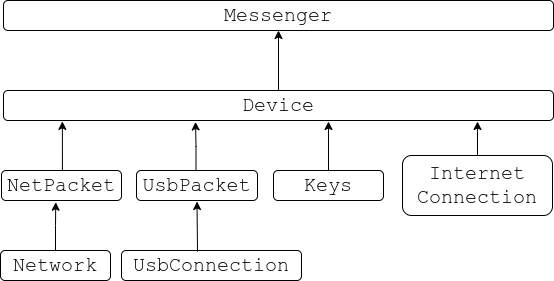

The diagram above was exported from draw.io. Its source (the exported page's mxGraphModel, read from the mxfile embedded in the PNG):
<mxGraphModel dx="205" dy="113" grid="1" gridSize="10" guides="1" tooltips="1" connect="1" arrows="1" fold="1" page="1" pageScale="1" pageWidth="827" pageHeight="1169" math="0" shadow="0">
  <root>
    <mxCell id="0" />
    <mxCell id="1" parent="0" />
    <mxCell id="7VnXV8Hb-CZOAQQ9TpA5-1" value="&lt;font style=&quot;font-size: 20px;&quot; face=&quot;Courier New&quot;&gt;UsbConnection&lt;/font&gt;" style="rounded=1;whiteSpace=wrap;html=1;" parent="1" vertex="1">
      <mxGeometry x="150" y="450" width="180" height="30" as="geometry" />
    </mxCell>
    <mxCell id="s1loSOZR8T5OyoIKnQw1-8" value="" style="edgeStyle=orthogonalEdgeStyle;rounded=0;orthogonalLoop=1;jettySize=auto;html=1;entryX=0.452;entryY=1.057;entryDx=0;entryDy=0;entryPerimeter=0;" edge="1" parent="1" source="7VnXV8Hb-CZOAQQ9TpA5-2" target="7VnXV8Hb-CZOAQQ9TpA5-4">
      <mxGeometry relative="1" as="geometry" />
    </mxCell>
    <mxCell id="7VnXV8Hb-CZOAQQ9TpA5-2" value="&lt;font style=&quot;font-size: 20px;&quot; face=&quot;Courier New&quot;&gt;Network&lt;/font&gt;" style="rounded=1;whiteSpace=wrap;html=1;" parent="1" vertex="1">
      <mxGeometry x="29" y="450" width="110" height="30" as="geometry" />
    </mxCell>
    <mxCell id="s1loSOZR8T5OyoIKnQw1-6" value="" style="edgeStyle=orthogonalEdgeStyle;rounded=0;orthogonalLoop=1;jettySize=auto;html=1;" edge="1" parent="1">
      <mxGeometry relative="1" as="geometry">
        <mxPoint x="505.9999999999999" y="355.99999999999994" as="sourcePoint" />
        <mxPoint x="506" y="321" as="targetPoint" />
      </mxGeometry>
    </mxCell>
    <mxCell id="7VnXV8Hb-CZOAQQ9TpA5-3" value="&lt;font face=&quot;Courier New&quot; style=&quot;font-size: 20px;&quot;&gt;Internet&lt;br&gt;Connection&lt;/font&gt;" style="rounded=1;whiteSpace=wrap;html=1;" parent="1" vertex="1">
      <mxGeometry x="431" y="355" width="150" height="60" as="geometry" />
    </mxCell>
    <mxCell id="s1loSOZR8T5OyoIKnQw1-5" value="" style="edgeStyle=orthogonalEdgeStyle;rounded=0;orthogonalLoop=1;jettySize=auto;html=1;entryX=0.107;entryY=0.995;entryDx=0;entryDy=0;entryPerimeter=0;" edge="1" parent="1">
      <mxGeometry relative="1" as="geometry">
        <mxPoint x="90.90384615384613" y="370.99999999999994" as="sourcePoint" />
        <mxPoint x="90.85000000000002" y="320.8499999999999" as="targetPoint" />
        <Array as="points">
          <mxPoint x="91" y="346" />
        </Array>
      </mxGeometry>
    </mxCell>
    <mxCell id="7VnXV8Hb-CZOAQQ9TpA5-4" value="&lt;font style=&quot;font-size: 20px;&quot; face=&quot;Courier New&quot;&gt;NetPacket&lt;/font&gt;" style="rounded=1;whiteSpace=wrap;html=1;" parent="1" vertex="1">
      <mxGeometry x="30" y="370" width="120" height="30" as="geometry" />
    </mxCell>
    <mxCell id="7VnXV8Hb-CZOAQQ9TpA5-21" style="edgeStyle=orthogonalEdgeStyle;rounded=0;orthogonalLoop=1;jettySize=auto;html=1;exitX=0.5;exitY=0;exitDx=0;exitDy=0;entryX=0.351;entryY=1.014;entryDx=0;entryDy=0;entryPerimeter=0;" parent="1" edge="1">
      <mxGeometry relative="1" as="geometry">
        <Array as="points">
          <mxPoint x="225" y="346" />
          <mxPoint x="224" y="346" />
        </Array>
        <mxPoint x="224.5" y="371" as="sourcePoint" />
        <mxPoint x="224.04999999999995" y="321.41999999999996" as="targetPoint" />
      </mxGeometry>
    </mxCell>
    <mxCell id="7VnXV8Hb-CZOAQQ9TpA5-7" value="&lt;font style=&quot;font-size: 20px;&quot; face=&quot;Courier New&quot;&gt;UsbPacket&lt;/font&gt;" style="rounded=1;whiteSpace=wrap;html=1;" parent="1" vertex="1">
      <mxGeometry x="165" y="370" width="121" height="30" as="geometry" />
    </mxCell>
    <mxCell id="7VnXV8Hb-CZOAQQ9TpA5-24" style="edgeStyle=orthogonalEdgeStyle;rounded=0;orthogonalLoop=1;jettySize=auto;html=1;exitX=0.5;exitY=0;exitDx=0;exitDy=0;" parent="1" edge="1">
      <mxGeometry relative="1" as="geometry">
        <mxPoint x="357" y="371" as="sourcePoint" />
        <mxPoint x="357" y="321" as="targetPoint" />
      </mxGeometry>
    </mxCell>
    <mxCell id="7VnXV8Hb-CZOAQQ9TpA5-8" value="&lt;font style=&quot;font-size: 20px;&quot; face=&quot;Courier New&quot;&gt;Keys&lt;/font&gt;" style="rounded=1;whiteSpace=wrap;html=1;" parent="1" vertex="1">
      <mxGeometry x="302" y="370" width="110" height="30" as="geometry" />
    </mxCell>
    <mxCell id="s1loSOZR8T5OyoIKnQw1-7" value="" style="edgeStyle=orthogonalEdgeStyle;rounded=0;orthogonalLoop=1;jettySize=auto;html=1;" edge="1" parent="1" source="7VnXV8Hb-CZOAQQ9TpA5-9" target="7VnXV8Hb-CZOAQQ9TpA5-10">
      <mxGeometry relative="1" as="geometry" />
    </mxCell>
    <mxCell id="7VnXV8Hb-CZOAQQ9TpA5-9" value="&lt;font style=&quot;font-size: 20px;&quot; face=&quot;Courier New&quot;&gt;Device&lt;/font&gt;" style="rounded=1;whiteSpace=wrap;html=1;" parent="1" vertex="1">
      <mxGeometry x="32" y="290" width="550" height="30" as="geometry" />
    </mxCell>
    <mxCell id="7VnXV8Hb-CZOAQQ9TpA5-10" value="&lt;font style=&quot;font-size: 20px;&quot; face=&quot;Courier New&quot;&gt;Messenger&lt;/font&gt;" style="rounded=1;whiteSpace=wrap;html=1;" parent="1" vertex="1">
      <mxGeometry x="32" y="200" width="550" height="30" as="geometry" />
    </mxCell>
    <mxCell id="7VnXV8Hb-CZOAQQ9TpA5-11" value="" style="endArrow=classic;html=1;rounded=0;entryX=0.5;entryY=1;entryDx=0;entryDy=0;" parent="1" edge="1">
      <mxGeometry width="50" height="50" relative="1" as="geometry">
        <mxPoint x="226" y="451" as="sourcePoint" />
        <mxPoint x="225.5" y="401" as="targetPoint" />
        <Array as="points" />
      </mxGeometry>
    </mxCell>
  </root>
</mxGraphModel>